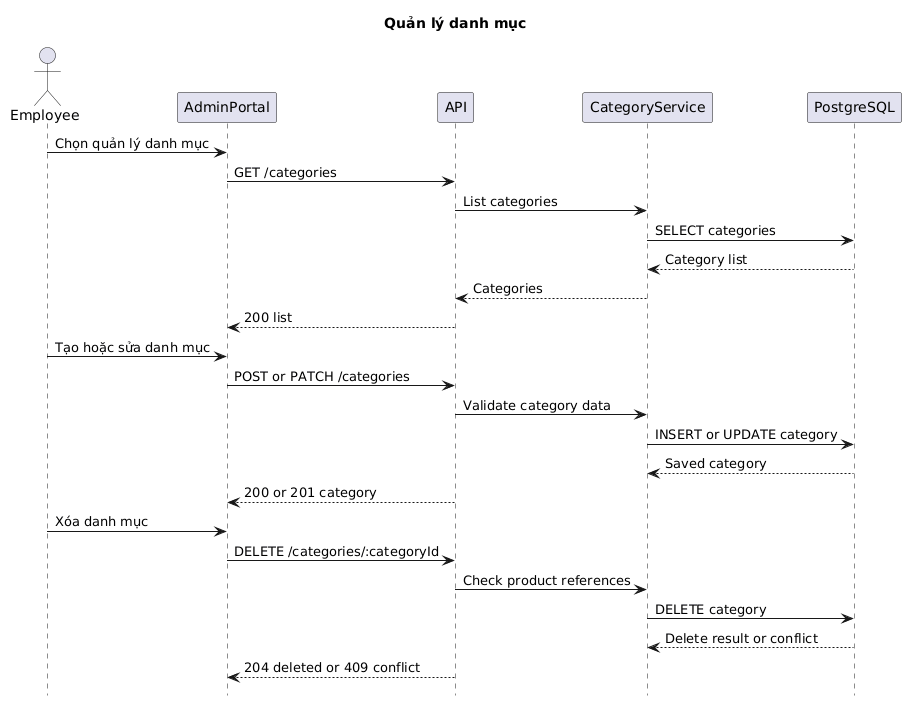

The diagram above was rendered by PlantUML. Its source (embedded in the PNG):
@startuml
hide footbox
title Quản lý danh mục
actor Employee
participant AdminPortal
participant API
participant CategoryService
participant PostgreSQL

Employee->AdminPortal: Chọn quản lý danh mục
AdminPortal->API: GET /categories
API->CategoryService: List categories
CategoryService->PostgreSQL: SELECT categories
PostgreSQL-->CategoryService: Category list
CategoryService-->API: Categories
API-->AdminPortal: 200 list
Employee->AdminPortal: Tạo hoặc sửa danh mục
AdminPortal->API: POST or PATCH /categories
API->CategoryService: Validate category data
CategoryService->PostgreSQL: INSERT or UPDATE category
PostgreSQL-->CategoryService: Saved category
API-->AdminPortal: 200 or 201 category
Employee->AdminPortal: Xóa danh mục
AdminPortal->API: DELETE /categories/:categoryId
API->CategoryService: Check product references
CategoryService->PostgreSQL: DELETE category
PostgreSQL-->CategoryService: Delete result or conflict
API-->AdminPortal: 204 deleted or 409 conflict
@enduml